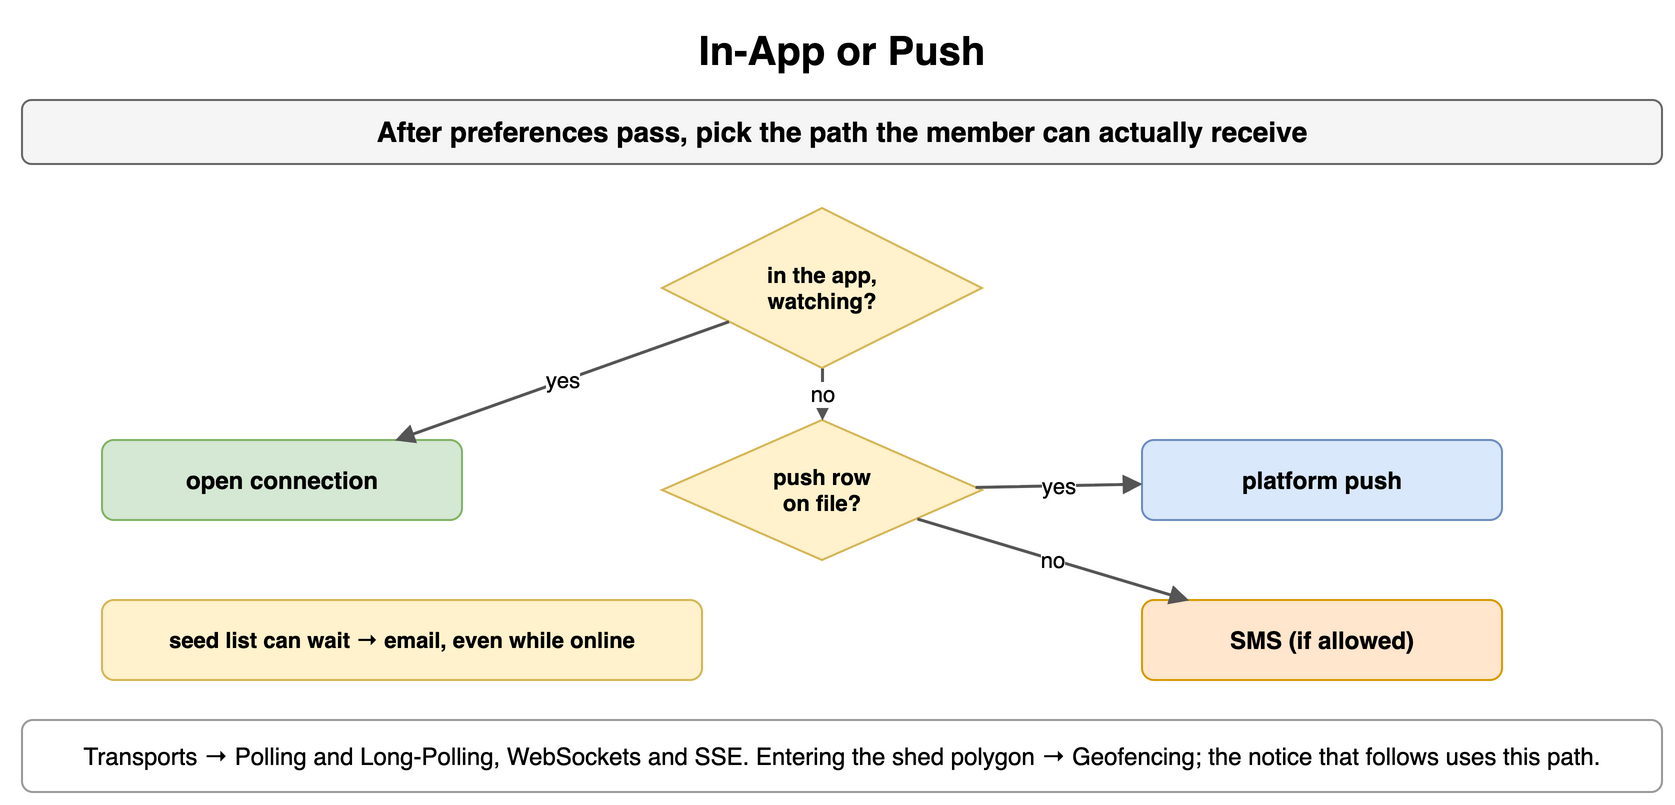

The diagram above was exported from draw.io. Its source (the exported page's mxGraphModel, read from the mxfile embedded in the PNG):
<mxGraphModel dx="900" dy="410" grid="1" gridSize="10" guides="1" tooltips="1" connect="1" arrows="1" fold="1" page="1" pageScale="1" pageWidth="900" pageHeight="410" math="0" shadow="0">
  <root>
    <mxCell id="0" />
    <mxCell id="1" parent="0" />
    <mxCell id="h1" value="In-App or Push" style="text;html=1;align=center;verticalAlign=middle;whiteSpace=wrap;fontSize=20;fontStyle=1;" vertex="1" parent="1">
      <mxGeometry x="40" y="10" width="820" height="30" as="geometry" />
    </mxCell>
    <mxCell id="h2" value="After preferences pass, pick the path the member can actually receive" style="rounded=1;whiteSpace=wrap;html=1;fillColor=#f5f5f5;strokeColor=#666666;fontStyle=1;fontSize=14;" vertex="1" parent="1">
      <mxGeometry x="40" y="50" width="820" height="32" as="geometry" />
    </mxCell>
    <mxCell id="h3" value="in the app,&lt;br&gt;watching?" style="rhombus;whiteSpace=wrap;html=1;fillColor=#fff2cc;strokeColor=#d6b656;fontSize=11;fontStyle=1;" vertex="1" parent="1">
      <mxGeometry x="360" y="104" width="160" height="80" as="geometry" />
    </mxCell>
    <mxCell id="h4" value="open connection" style="rounded=1;whiteSpace=wrap;html=1;fillColor=#d5e8d4;strokeColor=#82b366;fontSize=12;align=center;fontStyle=1;" vertex="1" parent="1">
      <mxGeometry x="80" y="220" width="180" height="40" as="geometry" />
    </mxCell>
    <mxCell id="h5" value="push row&lt;br&gt;on file?" style="rhombus;whiteSpace=wrap;html=1;fillColor=#fff2cc;strokeColor=#d6b656;fontSize=11;fontStyle=1;" vertex="1" parent="1">
      <mxGeometry x="360" y="210" width="160" height="70" as="geometry" />
    </mxCell>
    <mxCell id="h6" value="yes" style="endArrow=block;endSize=6;html=1;strokeWidth=1.5;strokeColor=#555555;fontSize=11;labelBackgroundColor=#ffffff;" edge="1" parent="1" source="h3" target="h4">
      <mxGeometry relative="1" as="geometry" />
    </mxCell>
    <mxCell id="h7" value="no" style="endArrow=block;endSize=6;html=1;strokeWidth=1.5;strokeColor=#555555;fontSize=11;labelBackgroundColor=#ffffff;" edge="1" parent="1" source="h3" target="h5">
      <mxGeometry relative="1" as="geometry" />
    </mxCell>
    <mxCell id="h8" value="platform push" style="rounded=1;whiteSpace=wrap;html=1;fillColor=#dae8fc;strokeColor=#6c8ebf;fontSize=12;align=center;fontStyle=1;" vertex="1" parent="1">
      <mxGeometry x="600" y="220" width="180" height="40" as="geometry" />
    </mxCell>
    <mxCell id="h9" value="SMS (if allowed)" style="rounded=1;whiteSpace=wrap;html=1;fillColor=#ffe6cc;strokeColor=#d79b00;fontSize=12;align=center;fontStyle=1;" vertex="1" parent="1">
      <mxGeometry x="600" y="300" width="180" height="40" as="geometry" />
    </mxCell>
    <mxCell id="h10" value="yes" style="endArrow=block;endSize=6;html=1;strokeWidth=1.5;strokeColor=#555555;fontSize=11;labelBackgroundColor=#ffffff;" edge="1" parent="1" source="h5" target="h8">
      <mxGeometry relative="1" as="geometry" />
    </mxCell>
    <mxCell id="h11" value="no" style="endArrow=block;endSize=6;html=1;strokeWidth=1.5;strokeColor=#555555;fontSize=11;labelBackgroundColor=#ffffff;" edge="1" parent="1" source="h5" target="h9">
      <mxGeometry relative="1" as="geometry" />
    </mxCell>
    <mxCell id="h12" value="seed list can wait → email, even while online" style="rounded=1;whiteSpace=wrap;html=1;fillColor=#fff2cc;strokeColor=#d6b656;fontSize=11;align=center;fontStyle=1;" vertex="1" parent="1">
      <mxGeometry x="80" y="300" width="300" height="40" as="geometry" />
    </mxCell>
    <mxCell id="h13" value="Transports → Polling and Long-Polling, WebSockets and SSE. Entering the shed polygon → Geofencing; the notice that follows uses this path." style="rounded=1;whiteSpace=wrap;html=1;fillColor=#ffffff;strokeColor=#999999;fontSize=12;align=center;" vertex="1" parent="1">
      <mxGeometry x="40" y="360" width="820" height="36" as="geometry" />
    </mxCell>
  </root>
</mxGraphModel>